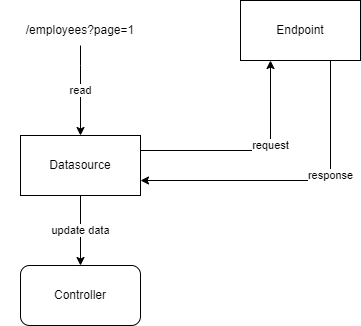

The diagram above was exported from draw.io. Its source (the exported page's mxGraphModel, read from the mxfile embedded in the PNG):
<mxGraphModel dx="1422" dy="737" grid="1" gridSize="10" guides="1" tooltips="1" connect="1" arrows="1" fold="1" page="1" pageScale="1" pageWidth="850" pageHeight="1100" math="0" shadow="0">
  <root>
    <mxCell id="0" />
    <mxCell id="1" parent="0" />
    <mxCell id="zMnTKyv7j27HknCtXUxp-1" value="Datasource" style="rounded=0;whiteSpace=wrap;html=1;" parent="1" vertex="1">
      <mxGeometry x="220" y="200" width="120" height="60" as="geometry" />
    </mxCell>
    <mxCell id="zMnTKyv7j27HknCtXUxp-2" value="/employees?page=1" style="text;html=1;strokeColor=none;fillColor=none;align=center;verticalAlign=middle;whiteSpace=wrap;rounded=0;" parent="1" vertex="1">
      <mxGeometry x="200" y="80" width="160" height="30" as="geometry" />
    </mxCell>
    <mxCell id="zMnTKyv7j27HknCtXUxp-3" value="Controller" style="rounded=1;whiteSpace=wrap;html=1;" parent="1" vertex="1">
      <mxGeometry x="220" y="330" width="120" height="60" as="geometry" />
    </mxCell>
    <mxCell id="zMnTKyv7j27HknCtXUxp-4" value="read" style="endArrow=classic;html=1;rounded=0;edgeStyle=orthogonalEdgeStyle;" parent="1" source="zMnTKyv7j27HknCtXUxp-2" target="zMnTKyv7j27HknCtXUxp-1" edge="1">
      <mxGeometry width="50" height="50" relative="1" as="geometry">
        <mxPoint x="160" y="420" as="sourcePoint" />
        <mxPoint x="210" y="370" as="targetPoint" />
        <Array as="points">
          <mxPoint x="280" y="130" />
          <mxPoint x="280" y="130" />
        </Array>
      </mxGeometry>
    </mxCell>
    <mxCell id="zMnTKyv7j27HknCtXUxp-5" value="update data" style="endArrow=classic;html=1;rounded=0;edgeStyle=orthogonalEdgeStyle;" parent="1" source="zMnTKyv7j27HknCtXUxp-1" target="zMnTKyv7j27HknCtXUxp-3" edge="1">
      <mxGeometry width="50" height="50" relative="1" as="geometry">
        <mxPoint x="160" y="420" as="sourcePoint" />
        <mxPoint x="210" y="370" as="targetPoint" />
        <Array as="points">
          <mxPoint x="280" y="350" />
        </Array>
      </mxGeometry>
    </mxCell>
    <mxCell id="zMnTKyv7j27HknCtXUxp-6" value="Endpoint" style="rounded=0;whiteSpace=wrap;html=1;" parent="1" vertex="1">
      <mxGeometry x="440" y="65" width="120" height="60" as="geometry" />
    </mxCell>
    <mxCell id="zMnTKyv7j27HknCtXUxp-7" value="request" style="endArrow=classic;html=1;rounded=0;edgeStyle=orthogonalEdgeStyle;entryX=0.25;entryY=1;entryDx=0;entryDy=0;exitX=1;exitY=0.25;exitDx=0;exitDy=0;" parent="1" source="zMnTKyv7j27HknCtXUxp-1" target="zMnTKyv7j27HknCtXUxp-6" edge="1">
      <mxGeometry x="0.2273" width="50" height="50" relative="1" as="geometry">
        <mxPoint x="290" y="120" as="sourcePoint" />
        <mxPoint x="290" y="210" as="targetPoint" />
        <Array as="points" />
        <mxPoint as="offset" />
      </mxGeometry>
    </mxCell>
    <mxCell id="zMnTKyv7j27HknCtXUxp-8" value="response" style="endArrow=classic;html=1;rounded=0;edgeStyle=orthogonalEdgeStyle;entryX=1;entryY=0.75;entryDx=0;entryDy=0;exitX=0.75;exitY=1;exitDx=0;exitDy=0;" parent="1" source="zMnTKyv7j27HknCtXUxp-6" target="zMnTKyv7j27HknCtXUxp-1" edge="1">
      <mxGeometry x="-0.2581" width="50" height="50" relative="1" as="geometry">
        <mxPoint x="380" y="250" as="sourcePoint" />
        <mxPoint x="550" y="180" as="targetPoint" />
        <Array as="points" />
        <mxPoint as="offset" />
      </mxGeometry>
    </mxCell>
  </root>
</mxGraphModel>